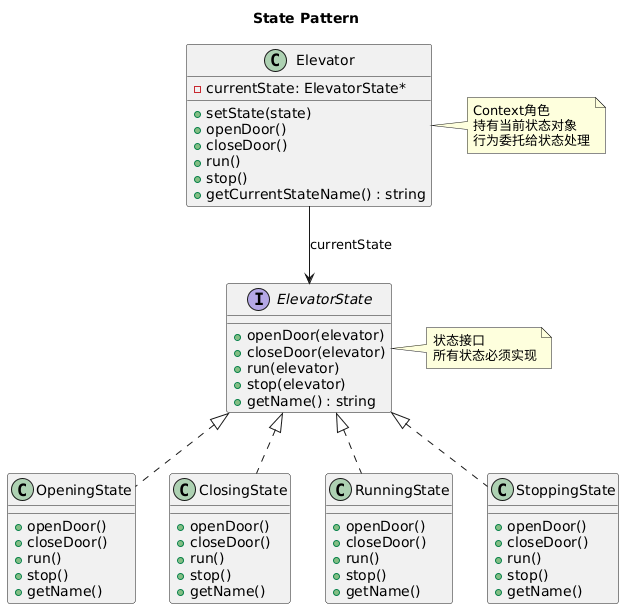

The diagram above was rendered by PlantUML. Its source (embedded in the PNG):
@startuml
title State Pattern

class Elevator {
    -currentState: ElevatorState*
    +setState(state)
    +openDoor()
    +closeDoor()
    +run()
    +stop()
    +getCurrentStateName() : string
}

interface ElevatorState {
    +openDoor(elevator)
    +closeDoor(elevator)
    +run(elevator)
    +stop(elevator)
    +getName() : string
}

class OpeningState {
    +openDoor()
    +closeDoor()
    +run()
    +stop()
    +getName()
}

class ClosingState {
    +openDoor()
    +closeDoor()
    +run()
    +stop()
    +getName()
}

class RunningState {
    +openDoor()
    +closeDoor()
    +run()
    +stop()
    +getName()
}

class StoppingState {
    +openDoor()
    +closeDoor()
    +run()
    +stop()
    +getName()
}

Elevator --> ElevatorState : currentState
ElevatorState <|.. OpeningState
ElevatorState <|.. ClosingState
ElevatorState <|.. RunningState
ElevatorState <|.. StoppingState

note right of Elevator
  Context角色
  持有当前状态对象
  行为委托给状态处理
end note

note right of ElevatorState
  状态接口
  所有状态必须实现
end note
@enduml